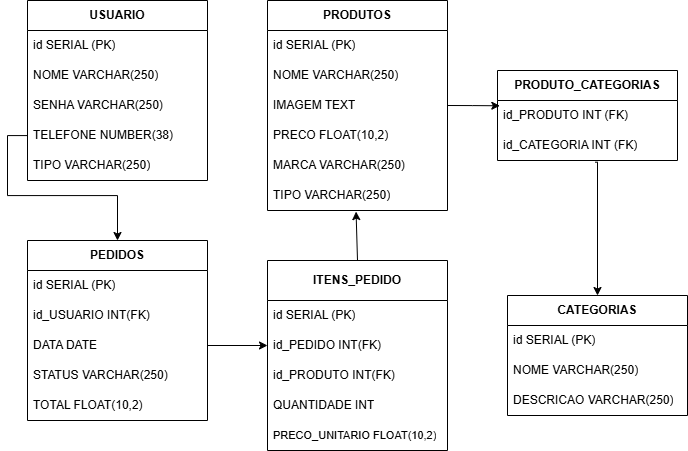

The diagram above was exported from draw.io. Its source (the exported page's mxGraphModel, read from the mxfile embedded in the PNG):
<mxGraphModel dx="1222" dy="686" grid="1" gridSize="10" guides="1" tooltips="1" connect="1" arrows="1" fold="1" page="1" pageScale="1" pageWidth="827" pageHeight="1169" math="0" shadow="0">
  <root>
    <mxCell id="0" />
    <mxCell id="1" parent="0" />
    <mxCell id="7sBxU6mz0llpn4uLtojw-1" value="&lt;b&gt;USUARIO&lt;/b&gt;" style="swimlane;fontStyle=0;childLayout=stackLayout;horizontal=1;startSize=30;horizontalStack=0;resizeParent=1;resizeParentMax=0;resizeLast=0;collapsible=1;marginBottom=0;whiteSpace=wrap;html=1;" vertex="1" parent="1">
      <mxGeometry x="120" y="60" width="180" height="180" as="geometry" />
    </mxCell>
    <mxCell id="7sBxU6mz0llpn4uLtojw-2" value="id SERIAL (PK)" style="text;strokeColor=none;fillColor=none;align=left;verticalAlign=middle;spacingLeft=4;spacingRight=4;overflow=hidden;points=[[0,0.5],[1,0.5]];portConstraint=eastwest;rotatable=0;whiteSpace=wrap;html=1;" vertex="1" parent="7sBxU6mz0llpn4uLtojw-1">
      <mxGeometry y="30" width="180" height="30" as="geometry" />
    </mxCell>
    <mxCell id="7sBxU6mz0llpn4uLtojw-5" value="NOME VARCHAR(250)" style="text;strokeColor=none;fillColor=none;align=left;verticalAlign=middle;spacingLeft=4;spacingRight=4;overflow=hidden;points=[[0,0.5],[1,0.5]];portConstraint=eastwest;rotatable=0;whiteSpace=wrap;html=1;" vertex="1" parent="7sBxU6mz0llpn4uLtojw-1">
      <mxGeometry y="60" width="180" height="30" as="geometry" />
    </mxCell>
    <mxCell id="7sBxU6mz0llpn4uLtojw-6" value="SENHA VARCHAR(250)" style="text;strokeColor=none;fillColor=none;align=left;verticalAlign=middle;spacingLeft=4;spacingRight=4;overflow=hidden;points=[[0,0.5],[1,0.5]];portConstraint=eastwest;rotatable=0;whiteSpace=wrap;html=1;" vertex="1" parent="7sBxU6mz0llpn4uLtojw-1">
      <mxGeometry y="90" width="180" height="30" as="geometry" />
    </mxCell>
    <mxCell id="7sBxU6mz0llpn4uLtojw-7" value="TELEFONE NUMBER(38)" style="text;strokeColor=none;fillColor=none;align=left;verticalAlign=middle;spacingLeft=4;spacingRight=4;overflow=hidden;points=[[0,0.5],[1,0.5]];portConstraint=eastwest;rotatable=0;whiteSpace=wrap;html=1;" vertex="1" parent="7sBxU6mz0llpn4uLtojw-1">
      <mxGeometry y="120" width="180" height="30" as="geometry" />
    </mxCell>
    <mxCell id="7sBxU6mz0llpn4uLtojw-8" value="TIPO VARCHAR(250)" style="text;strokeColor=none;fillColor=none;align=left;verticalAlign=middle;spacingLeft=4;spacingRight=4;overflow=hidden;points=[[0,0.5],[1,0.5]];portConstraint=eastwest;rotatable=0;whiteSpace=wrap;html=1;" vertex="1" parent="7sBxU6mz0llpn4uLtojw-1">
      <mxGeometry y="150" width="180" height="30" as="geometry" />
    </mxCell>
    <mxCell id="7sBxU6mz0llpn4uLtojw-9" value="&lt;b&gt;PRODUTOS&lt;/b&gt;" style="swimlane;fontStyle=0;childLayout=stackLayout;horizontal=1;startSize=30;horizontalStack=0;resizeParent=1;resizeParentMax=0;resizeLast=0;collapsible=1;marginBottom=0;whiteSpace=wrap;html=1;" vertex="1" parent="1">
      <mxGeometry x="360" y="60" width="180" height="210" as="geometry" />
    </mxCell>
    <mxCell id="7sBxU6mz0llpn4uLtojw-10" value="id SERIAL (PK)" style="text;strokeColor=none;fillColor=none;align=left;verticalAlign=middle;spacingLeft=4;spacingRight=4;overflow=hidden;points=[[0,0.5],[1,0.5]];portConstraint=eastwest;rotatable=0;whiteSpace=wrap;html=1;" vertex="1" parent="7sBxU6mz0llpn4uLtojw-9">
      <mxGeometry y="30" width="180" height="30" as="geometry" />
    </mxCell>
    <mxCell id="7sBxU6mz0llpn4uLtojw-11" value="NOME VARCHAR(250)" style="text;strokeColor=none;fillColor=none;align=left;verticalAlign=middle;spacingLeft=4;spacingRight=4;overflow=hidden;points=[[0,0.5],[1,0.5]];portConstraint=eastwest;rotatable=0;whiteSpace=wrap;html=1;" vertex="1" parent="7sBxU6mz0llpn4uLtojw-9">
      <mxGeometry y="60" width="180" height="30" as="geometry" />
    </mxCell>
    <mxCell id="7sBxU6mz0llpn4uLtojw-12" value="IMAGEM TEXT" style="text;strokeColor=none;fillColor=none;align=left;verticalAlign=middle;spacingLeft=4;spacingRight=4;overflow=hidden;points=[[0,0.5],[1,0.5]];portConstraint=eastwest;rotatable=0;whiteSpace=wrap;html=1;" vertex="1" parent="7sBxU6mz0llpn4uLtojw-9">
      <mxGeometry y="90" width="180" height="30" as="geometry" />
    </mxCell>
    <mxCell id="7sBxU6mz0llpn4uLtojw-13" value="PRECO FLOAT(10,2)" style="text;strokeColor=none;fillColor=none;align=left;verticalAlign=middle;spacingLeft=4;spacingRight=4;overflow=hidden;points=[[0,0.5],[1,0.5]];portConstraint=eastwest;rotatable=0;whiteSpace=wrap;html=1;" vertex="1" parent="7sBxU6mz0llpn4uLtojw-9">
      <mxGeometry y="120" width="180" height="30" as="geometry" />
    </mxCell>
    <mxCell id="7sBxU6mz0llpn4uLtojw-14" value="MARCA VARCHAR(250)" style="text;strokeColor=none;fillColor=none;align=left;verticalAlign=middle;spacingLeft=4;spacingRight=4;overflow=hidden;points=[[0,0.5],[1,0.5]];portConstraint=eastwest;rotatable=0;whiteSpace=wrap;html=1;" vertex="1" parent="7sBxU6mz0llpn4uLtojw-9">
      <mxGeometry y="150" width="180" height="30" as="geometry" />
    </mxCell>
    <mxCell id="7sBxU6mz0llpn4uLtojw-15" value="TIPO VARCHAR(250)" style="text;strokeColor=none;fillColor=none;align=left;verticalAlign=middle;spacingLeft=4;spacingRight=4;overflow=hidden;points=[[0,0.5],[1,0.5]];portConstraint=eastwest;rotatable=0;whiteSpace=wrap;html=1;" vertex="1" parent="7sBxU6mz0llpn4uLtojw-9">
      <mxGeometry y="180" width="180" height="30" as="geometry" />
    </mxCell>
    <mxCell id="7sBxU6mz0llpn4uLtojw-16" value="&lt;b&gt;CATEGORIAS&lt;/b&gt;" style="swimlane;fontStyle=0;childLayout=stackLayout;horizontal=1;startSize=30;horizontalStack=0;resizeParent=1;resizeParentMax=0;resizeLast=0;collapsible=1;marginBottom=0;whiteSpace=wrap;html=1;" vertex="1" parent="1">
      <mxGeometry x="600" y="355" width="180" height="120" as="geometry" />
    </mxCell>
    <mxCell id="7sBxU6mz0llpn4uLtojw-17" value="id SERIAL (PK)" style="text;strokeColor=none;fillColor=none;align=left;verticalAlign=middle;spacingLeft=4;spacingRight=4;overflow=hidden;points=[[0,0.5],[1,0.5]];portConstraint=eastwest;rotatable=0;whiteSpace=wrap;html=1;" vertex="1" parent="7sBxU6mz0llpn4uLtojw-16">
      <mxGeometry y="30" width="180" height="30" as="geometry" />
    </mxCell>
    <mxCell id="7sBxU6mz0llpn4uLtojw-19" value="NOME VARCHAR(250)" style="text;strokeColor=none;fillColor=none;align=left;verticalAlign=middle;spacingLeft=4;spacingRight=4;overflow=hidden;points=[[0,0.5],[1,0.5]];portConstraint=eastwest;rotatable=0;whiteSpace=wrap;html=1;" vertex="1" parent="7sBxU6mz0llpn4uLtojw-16">
      <mxGeometry y="60" width="180" height="30" as="geometry" />
    </mxCell>
    <mxCell id="7sBxU6mz0llpn4uLtojw-22" value="DESCRICAO VARCHAR(250)" style="text;strokeColor=none;fillColor=none;align=left;verticalAlign=middle;spacingLeft=4;spacingRight=4;overflow=hidden;points=[[0,0.5],[1,0.5]];portConstraint=eastwest;rotatable=0;whiteSpace=wrap;html=1;" vertex="1" parent="7sBxU6mz0llpn4uLtojw-16">
      <mxGeometry y="90" width="180" height="30" as="geometry" />
    </mxCell>
    <mxCell id="7sBxU6mz0llpn4uLtojw-23" value="&lt;b&gt;PEDIDOS&lt;/b&gt;" style="swimlane;fontStyle=0;childLayout=stackLayout;horizontal=1;startSize=30;horizontalStack=0;resizeParent=1;resizeParentMax=0;resizeLast=0;collapsible=1;marginBottom=0;whiteSpace=wrap;html=1;" vertex="1" parent="1">
      <mxGeometry x="120" y="300" width="180" height="180" as="geometry" />
    </mxCell>
    <mxCell id="7sBxU6mz0llpn4uLtojw-24" value="id SERIAL (PK)" style="text;strokeColor=none;fillColor=none;align=left;verticalAlign=middle;spacingLeft=4;spacingRight=4;overflow=hidden;points=[[0,0.5],[1,0.5]];portConstraint=eastwest;rotatable=0;whiteSpace=wrap;html=1;" vertex="1" parent="7sBxU6mz0llpn4uLtojw-23">
      <mxGeometry y="30" width="180" height="30" as="geometry" />
    </mxCell>
    <mxCell id="7sBxU6mz0llpn4uLtojw-31" value="id_USUARIO INT(FK)" style="text;strokeColor=none;fillColor=none;align=left;verticalAlign=middle;spacingLeft=4;spacingRight=4;overflow=hidden;points=[[0,0.5],[1,0.5]];portConstraint=eastwest;rotatable=0;whiteSpace=wrap;html=1;" vertex="1" parent="7sBxU6mz0llpn4uLtojw-23">
      <mxGeometry y="60" width="180" height="30" as="geometry" />
    </mxCell>
    <mxCell id="7sBxU6mz0llpn4uLtojw-32" value="DATA DATE" style="text;strokeColor=none;fillColor=none;align=left;verticalAlign=middle;spacingLeft=4;spacingRight=4;overflow=hidden;points=[[0,0.5],[1,0.5]];portConstraint=eastwest;rotatable=0;whiteSpace=wrap;html=1;" vertex="1" parent="7sBxU6mz0llpn4uLtojw-23">
      <mxGeometry y="90" width="180" height="30" as="geometry" />
    </mxCell>
    <mxCell id="7sBxU6mz0llpn4uLtojw-33" value="STATUS VARCHAR(250)" style="text;strokeColor=none;fillColor=none;align=left;verticalAlign=middle;spacingLeft=4;spacingRight=4;overflow=hidden;points=[[0,0.5],[1,0.5]];portConstraint=eastwest;rotatable=0;whiteSpace=wrap;html=1;" vertex="1" parent="7sBxU6mz0llpn4uLtojw-23">
      <mxGeometry y="120" width="180" height="30" as="geometry" />
    </mxCell>
    <mxCell id="7sBxU6mz0llpn4uLtojw-34" value="TOTAL FLOAT(10,2)" style="text;strokeColor=none;fillColor=none;align=left;verticalAlign=middle;spacingLeft=4;spacingRight=4;overflow=hidden;points=[[0,0.5],[1,0.5]];portConstraint=eastwest;rotatable=0;whiteSpace=wrap;html=1;" vertex="1" parent="7sBxU6mz0llpn4uLtojw-23">
      <mxGeometry y="150" width="180" height="30" as="geometry" />
    </mxCell>
    <mxCell id="7sBxU6mz0llpn4uLtojw-35" value="&lt;b&gt;ITENS_PEDIDO&lt;/b&gt;" style="swimlane;fontStyle=0;childLayout=stackLayout;horizontal=1;startSize=40;horizontalStack=0;resizeParent=1;resizeParentMax=0;resizeLast=0;collapsible=1;marginBottom=0;whiteSpace=wrap;html=1;" vertex="1" parent="1">
      <mxGeometry x="360" y="320" width="180" height="190" as="geometry" />
    </mxCell>
    <mxCell id="7sBxU6mz0llpn4uLtojw-36" value="id SERIAL (PK)" style="text;strokeColor=none;fillColor=none;align=left;verticalAlign=middle;spacingLeft=4;spacingRight=4;overflow=hidden;points=[[0,0.5],[1,0.5]];portConstraint=eastwest;rotatable=0;whiteSpace=wrap;html=1;" vertex="1" parent="7sBxU6mz0llpn4uLtojw-35">
      <mxGeometry y="40" width="180" height="30" as="geometry" />
    </mxCell>
    <mxCell id="7sBxU6mz0llpn4uLtojw-41" value="id_PEDIDO INT(FK)" style="text;strokeColor=none;fillColor=none;align=left;verticalAlign=middle;spacingLeft=4;spacingRight=4;overflow=hidden;points=[[0,0.5],[1,0.5]];portConstraint=eastwest;rotatable=0;whiteSpace=wrap;html=1;" vertex="1" parent="7sBxU6mz0llpn4uLtojw-35">
      <mxGeometry y="70" width="180" height="30" as="geometry" />
    </mxCell>
    <mxCell id="7sBxU6mz0llpn4uLtojw-42" value="id_PRODUTO INT(FK)" style="text;strokeColor=none;fillColor=none;align=left;verticalAlign=middle;spacingLeft=4;spacingRight=4;overflow=hidden;points=[[0,0.5],[1,0.5]];portConstraint=eastwest;rotatable=0;whiteSpace=wrap;html=1;" vertex="1" parent="7sBxU6mz0llpn4uLtojw-35">
      <mxGeometry y="100" width="180" height="30" as="geometry" />
    </mxCell>
    <mxCell id="7sBxU6mz0llpn4uLtojw-43" value="QUANTIDADE INT" style="text;strokeColor=none;fillColor=none;align=left;verticalAlign=middle;spacingLeft=4;spacingRight=4;overflow=hidden;points=[[0,0.5],[1,0.5]];portConstraint=eastwest;rotatable=0;whiteSpace=wrap;html=1;" vertex="1" parent="7sBxU6mz0llpn4uLtojw-35">
      <mxGeometry y="130" width="180" height="30" as="geometry" />
    </mxCell>
    <mxCell id="7sBxU6mz0llpn4uLtojw-45" value="&lt;font style=&quot;font-size: 11px;&quot;&gt;PRECO_UNITARIO FLOAT(10,2)&lt;/font&gt;" style="text;strokeColor=none;fillColor=none;align=left;verticalAlign=middle;spacingLeft=4;spacingRight=4;overflow=hidden;points=[[0,0.5],[1,0.5]];portConstraint=eastwest;rotatable=0;whiteSpace=wrap;html=1;" vertex="1" parent="7sBxU6mz0llpn4uLtojw-35">
      <mxGeometry y="160" width="180" height="30" as="geometry" />
    </mxCell>
    <mxCell id="7sBxU6mz0llpn4uLtojw-47" value="&lt;b&gt;PRODUTO_CATEGORIAS&lt;/b&gt;" style="swimlane;fontStyle=0;childLayout=stackLayout;horizontal=1;startSize=30;horizontalStack=0;resizeParent=1;resizeParentMax=0;resizeLast=0;collapsible=1;marginBottom=0;whiteSpace=wrap;html=1;" vertex="1" parent="1">
      <mxGeometry x="590" y="130" width="180" height="90" as="geometry" />
    </mxCell>
    <mxCell id="7sBxU6mz0llpn4uLtojw-48" value="id_PRODUTO INT (FK)" style="text;strokeColor=none;fillColor=none;align=left;verticalAlign=middle;spacingLeft=4;spacingRight=4;overflow=hidden;points=[[0,0.5],[1,0.5]];portConstraint=eastwest;rotatable=0;whiteSpace=wrap;html=1;" vertex="1" parent="7sBxU6mz0llpn4uLtojw-47">
      <mxGeometry y="30" width="180" height="30" as="geometry" />
    </mxCell>
    <mxCell id="7sBxU6mz0llpn4uLtojw-49" value="id_CATEGORIA INT (FK)" style="text;strokeColor=none;fillColor=none;align=left;verticalAlign=middle;spacingLeft=4;spacingRight=4;overflow=hidden;points=[[0,0.5],[1,0.5]];portConstraint=eastwest;rotatable=0;whiteSpace=wrap;html=1;" vertex="1" parent="7sBxU6mz0llpn4uLtojw-47">
      <mxGeometry y="60" width="180" height="30" as="geometry" />
    </mxCell>
    <mxCell id="7sBxU6mz0llpn4uLtojw-56" style="edgeStyle=orthogonalEdgeStyle;rounded=0;orthogonalLoop=1;jettySize=auto;html=1;entryX=0.5;entryY=0;entryDx=0;entryDy=0;" edge="1" parent="1" source="7sBxU6mz0llpn4uLtojw-7" target="7sBxU6mz0llpn4uLtojw-23">
      <mxGeometry relative="1" as="geometry" />
    </mxCell>
    <mxCell id="7sBxU6mz0llpn4uLtojw-57" style="edgeStyle=orthogonalEdgeStyle;rounded=0;orthogonalLoop=1;jettySize=auto;html=1;entryX=0;entryY=0.5;entryDx=0;entryDy=0;" edge="1" parent="1" source="7sBxU6mz0llpn4uLtojw-32" target="7sBxU6mz0llpn4uLtojw-41">
      <mxGeometry relative="1" as="geometry" />
    </mxCell>
    <mxCell id="7sBxU6mz0llpn4uLtojw-59" style="rounded=0;orthogonalLoop=1;jettySize=auto;html=1;exitX=0.5;exitY=0;exitDx=0;exitDy=0;entryX=0.492;entryY=1.037;entryDx=0;entryDy=0;entryPerimeter=0;" edge="1" parent="1" source="7sBxU6mz0llpn4uLtojw-35" target="7sBxU6mz0llpn4uLtojw-15">
      <mxGeometry relative="1" as="geometry" />
    </mxCell>
    <mxCell id="7sBxU6mz0llpn4uLtojw-61" style="edgeStyle=orthogonalEdgeStyle;rounded=0;orthogonalLoop=1;jettySize=auto;html=1;exitX=1;exitY=0.5;exitDx=0;exitDy=0;entryX=0.013;entryY=0.176;entryDx=0;entryDy=0;entryPerimeter=0;" edge="1" parent="1" source="7sBxU6mz0llpn4uLtojw-12" target="7sBxU6mz0llpn4uLtojw-48">
      <mxGeometry relative="1" as="geometry" />
    </mxCell>
    <mxCell id="7sBxU6mz0llpn4uLtojw-62" style="edgeStyle=orthogonalEdgeStyle;rounded=0;orthogonalLoop=1;jettySize=auto;html=1;exitX=0.543;exitY=1.056;exitDx=0;exitDy=0;exitPerimeter=0;" edge="1" parent="1" source="7sBxU6mz0llpn4uLtojw-49" target="7sBxU6mz0llpn4uLtojw-16">
      <mxGeometry relative="1" as="geometry">
        <Array as="points">
          <mxPoint x="690" y="222" />
        </Array>
      </mxGeometry>
    </mxCell>
  </root>
</mxGraphModel>